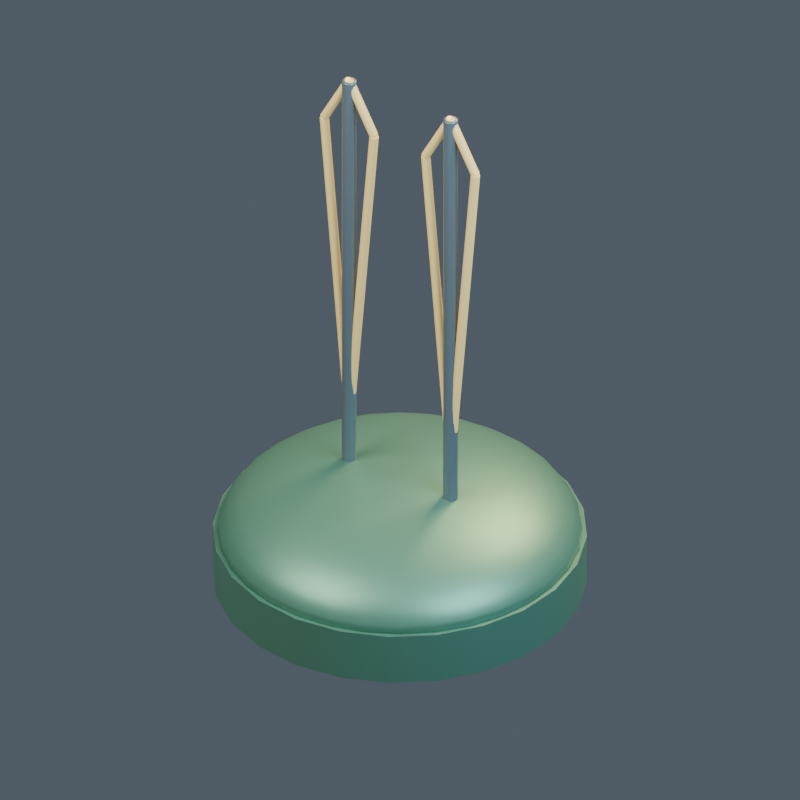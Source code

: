 # Source: model.blend  (saved by Blender 4.5.92; exported with 4.5.12 LTS)
import bpy
from mathutils import Matrix  # noqa: F401  (used for matrix-valued properties, if any)

bpy.ops.wm.read_factory_settings(use_empty=True)
scene = bpy.context.scene
scene.name = '125 | Force Fields'

# ---- collections
col_ar19___force_fields = bpy.data.collections.new('AR19 | Force Fields'); scene.collection.children.link(col_ar19___force_fields)

# ---- materials (node trees are filled in below, after node groups)
mat_artemian___body = bpy.data.materials.new('artemian | body')
mat_artemian___body.diffuse_color = (0.1, 0.27, 0.19, 1.0)
mat_artemian___trim = bpy.data.materials.new('artemian | trim')
mat_artemian___trim.diffuse_color = (0.15, 0.21, 0.25, 1.0)
mat_artemian___light = bpy.data.materials.new('artemian | light')
mat_artemian___light.diffuse_color = (0.8, 0.6, 0.22, 1.0)

# ---- material node trees
mat_artemian___body.use_nodes = True; mat_artemian___body.node_tree.nodes.clear()
_N = mat_artemian___body.node_tree.nodes; _L = mat_artemian___body.node_tree.links
n0 = _N.new('ShaderNodeBsdfPrincipled'); n0.name = 'Principled BSDF'; n0.location = (-200, 100)
n0.inputs[0].default_value = (0.1, 0.27, 0.19, 1.0)
n0.inputs[1].default_value = 0.45
n0.inputs[2].default_value = 0.43
n0.inputs[27].default_value = (0.1, 0.27, 0.19, 1.0)
n1 = _N.new('ShaderNodeOutputMaterial'); n1.name = 'Material Output'; n1.location = (200, 100)
_L.new(n0.outputs[0], n1.inputs[0])
n1.is_active_output = True
mat_artemian___trim.use_nodes = True; mat_artemian___trim.node_tree.nodes.clear()
_N = mat_artemian___trim.node_tree.nodes; _L = mat_artemian___trim.node_tree.links
n0 = _N.new('ShaderNodeBsdfPrincipled'); n0.name = 'Principled BSDF'; n0.location = (-200, 100)
n0.inputs[0].default_value = (0.15, 0.21, 0.25, 1.0)
n0.inputs[1].default_value = 0.45
n0.inputs[2].default_value = 0.43
n0.inputs[27].default_value = (0.15, 0.21, 0.25, 1.0)
n1 = _N.new('ShaderNodeOutputMaterial'); n1.name = 'Material Output'; n1.location = (200, 100)
_L.new(n0.outputs[0], n1.inputs[0])
n1.is_active_output = True
mat_artemian___light.use_nodes = True; mat_artemian___light.node_tree.nodes.clear()
_N = mat_artemian___light.node_tree.nodes; _L = mat_artemian___light.node_tree.links
n0 = _N.new('ShaderNodeBsdfPrincipled'); n0.name = 'Principled BSDF'; n0.location = (-200, 100)
n0.inputs[0].default_value = (0.8, 0.6, 0.22, 1.0)
n0.inputs[1].default_value = 0.1
n0.inputs[2].default_value = 0.43
n0.inputs[27].default_value = (0.8, 0.6, 0.22, 1.0)
n0.inputs[28].default_value = 0.25
n1 = _N.new('ShaderNodeOutputMaterial'); n1.name = 'Material Output'; n1.location = (200, 100)
_L.new(n0.outputs[0], n1.inputs[0])
n1.is_active_output = True

# ---- world
world_openfa_ambient = bpy.data.worlds.new('OpenFA ambient'); scene.world = world_openfa_ambient
world_openfa_ambient.use_nodes = True; world_openfa_ambient.node_tree.nodes.clear()
_N = world_openfa_ambient.node_tree.nodes; _L = world_openfa_ambient.node_tree.links
n0 = _N.new('ShaderNodeBackground'); n0.name = 'Background'; n0.location = (-200, 100)
n0.inputs[0].default_value = (0.19, 0.24, 0.3, 1.0)
n0.inputs[1].default_value = 0.45
n1 = _N.new('ShaderNodeOutputWorld'); n1.name = 'World Output'; n1.location = (200, 100)
_L.new(n0.outputs[0], n1.inputs[0])
n1.is_active_output = True

# ---- cameras
cam_camera = bpy.data.cameras.new('Camera')
cam_camera.type = 'ORTHO'
cam_camera.clip_end = 100.0
cam_camera.ortho_scale = 4.268

# ---- lights
light_area = bpy.data.lights.new('Area', 'AREA')
light_area.color = (1.0, 0.91, 0.78)
light_area.energy = 1100.0
light_area.size = 5.0
light_area.size_y = 1.0
light_area_001 = bpy.data.lights.new('Area.001', 'AREA')
light_area_001.color = (0.65, 0.83, 1.0)
light_area_001.energy = 650.0
light_area_001.size = 4.0
light_area_001.size_y = 1.0
light_area_002 = bpy.data.lights.new('Area.002', 'AREA')
light_area_002.color = (1.0, 0.66, 0.35)
light_area_002.energy = 900.0
light_area_002.size = 3.0
light_area_002.size_y = 1.0

# ---- meshes
me_foundation_drum_mesh = bpy.data.meshes.new('Foundation drum mesh')
me_foundation_drum_mesh.from_pydata([(1.0, 0.0, 0.0), (0.9659, 0.2588, 0.0), (0.866, 0.5, 0.0), (0.7071, 0.7071, 0.0), (0.5, 0.866, 0.0), (0.2588, 0.9659, 0.0), (6.123e-17, 1.0, 0.0), (-0.2588, 0.9659, 0.0), (-0.5, 0.866, 0.0), (-0.7071, 0.7071, 0.0), (-0.866, 0.5, 0.0), (-0.9659, 0.2588, 0.0), (-1.0, 1.225e-16, 0.0), (-0.9659, -0.2588, 0.0), (-0.866, -0.5, 0.0), (-0.7071, -0.7071, 0.0), (-0.5, -0.866, 0.0), (-0.2588, -0.9659, 0.0), (-1.837e-16, -1.0, 0.0), (0.2588, -0.9659, 0.0), (0.5, -0.866, 0.0), (0.7071, -0.7071, 0.0), (0.866, -0.5, 0.0), (0.9659, -0.2588, 0.0), (1.0, 0.0, 0.3), (0.9659, 0.2588, 0.3), (0.866, 0.5, 0.3), (0.7071, 0.7071, 0.3), (0.5, 0.866, 0.3), (0.2588, 0.9659, 0.3), (6.123e-17, 1.0, 0.3), (-0.2588, 0.9659, 0.3), (-0.5, 0.866, 0.3), (-0.7071, 0.7071, 0.3), (-0.866, 0.5, 0.3), (-0.9659, 0.2588, 0.3), (-1.0, 1.225e-16, 0.3), (-0.9659, -0.2588, 0.3), (-0.866, -0.5, 0.3), (-0.7071, -0.7071, 0.3), (-0.5, -0.866, 0.3), (-0.2588, -0.9659, 0.3), (-1.837e-16, -1.0, 0.3), (0.2588, -0.9659, 0.3), (0.5, -0.866, 0.3), (0.7071, -0.7071, 0.3), (0.866, -0.5, 0.3), (0.9659, -0.2588, 0.3)], [], [(23, 22, 21, 20, 19, 18, 17, 16, 15, 14, 13, 12, 11, 10, 9, 8, 7, 6, 5, 4, 3, 2, 1, 0), (0, 1, 25, 24), (1, 2, 26, 25), (2, 3, 27, 26), (3, 4, 28, 27), (4, 5, 29, 28), (5, 6, 30, 29), (6, 7, 31, 30), (7, 8, 32, 31), (8, 9, 33, 32), (9, 10, 34, 33), (10, 11, 35, 34), (11, 12, 36, 35), (12, 13, 37, 36), (13, 14, 38, 37), (14, 15, 39, 38), (15, 16, 40, 39), (16, 17, 41, 40), (17, 18, 42, 41), (18, 19, 43, 42), (19, 20, 44, 43), (20, 21, 45, 44), (21, 22, 46, 45), (22, 23, 47, 46), (23, 0, 24, 47), (24, 25, 26, 27, 28, 29, 30, 31, 32, 33, 34, 35, 36, 37, 38, 39, 40, 41, 42, 43, 44, 45, 46, 47)])
me_foundation_drum_mesh.polygons.foreach_set('use_smooth', [0, 1, 1, 1, 1, 1, 1, 1, 1, 1, 1, 1, 1, 1, 1, 1, 1, 1, 1, 1, 1, 1, 1, 1, 1, 0])
me_foundation_drum_mesh.materials.append(mat_artemian___body)
me_foundation_drum_mesh.update()
me_shield_generator_low_housing_mesh = bpy.data.meshes.new('Shield generator low housing mesh')
me_shield_generator_low_housing_mesh.from_pydata([(0.98, 0.0, 0.28), (0.9612, 0.1912, 0.28), (0.9054, 0.375, 0.28), (0.8148, 0.5445, 0.28), (0.693, 0.693, 0.28), (0.5445, 0.8148, 0.28), (0.375, 0.9054, 0.28), (0.1912, 0.9612, 0.28), (6.001e-17, 0.98, 0.28), (-0.1912, 0.9612, 0.28), (-0.375, 0.9054, 0.28), (-0.5445, 0.8148, 0.28), (-0.693, 0.693, 0.28), (-0.8148, 0.5445, 0.28), (-0.9054, 0.375, 0.28), (-0.9612, 0.1912, 0.28), (-0.98, 1.2e-16, 0.28), (-0.9612, -0.1912, 0.28), (-0.9054, -0.375, 0.28), (-0.8148, -0.5445, 0.28), (-0.693, -0.693, 0.28), (-0.5445, -0.8148, 0.28), (-0.375, -0.9054, 0.28), (-0.1912, -0.9612, 0.28), (-1.8e-16, -0.98, 0.28), (0.1912, -0.9612, 0.28), (0.375, -0.9054, 0.28), (0.5445, -0.8148, 0.28), (0.693, -0.693, 0.28), (0.8148, -0.5445, 0.28), (0.9054, -0.375, 0.28), (0.9612, -0.1912, 0.28), (0.9651, 0.0, 0.346), (0.9466, 0.1883, 0.346), (0.8916, 0.3693, 0.346), (0.8025, 0.5362, 0.346), (0.6824, 0.6824, 0.346), (0.5362, 0.8025, 0.346), (0.3693, 0.8916, 0.346), (0.1883, 0.9466, 0.346), (5.91e-17, 0.9651, 0.346), (-0.1883, 0.9466, 0.346), (-0.3693, 0.8916, 0.346), (-0.5362, 0.8025, 0.346), (-0.6824, 0.6824, 0.346), (-0.8025, 0.5362, 0.346), (-0.8916, 0.3693, 0.346), (-0.9466, 0.1883, 0.346), (-0.9651, 1.182e-16, 0.346), (-0.9466, -0.1883, 0.346), (-0.8916, -0.3693, 0.346), (-0.8025, -0.5362, 0.346), (-0.6824, -0.6824, 0.346), (-0.5362, -0.8025, 0.346), (-0.3693, -0.8916, 0.346), (-0.1883, -0.9466, 0.346), (-1.773e-16, -0.9651, 0.346), (0.1883, -0.9466, 0.346), (0.3693, -0.8916, 0.346), (0.5362, -0.8025, 0.346), (0.6824, -0.6824, 0.346), (0.8025, -0.5362, 0.346), (0.8916, -0.3693, 0.346), (0.9466, -0.1883, 0.346), (0.9209, 0.0, 0.41), (0.9032, 0.1797, 0.41), (0.8508, 0.3524, 0.41), (0.7657, 0.5116, 0.41), (0.6512, 0.6512, 0.41), (0.5116, 0.7657, 0.41), (0.3524, 0.8508, 0.41), (0.1797, 0.9032, 0.41), (5.639e-17, 0.9209, 0.41), (-0.1797, 0.9032, 0.41), (-0.3524, 0.8508, 0.41), (-0.5116, 0.7657, 0.41), (-0.6512, 0.6512, 0.41), (-0.7657, 0.5116, 0.41), (-0.8508, 0.3524, 0.41), (-0.9032, 0.1797, 0.41), (-0.9209, 1.128e-16, 0.41), (-0.9032, -0.1797, 0.41), (-0.8508, -0.3524, 0.41), (-0.7657, -0.5116, 0.41), (-0.6512, -0.6512, 0.41), (-0.5116, -0.7657, 0.41), (-0.3524, -0.8508, 0.41), (-0.1797, -0.9032, 0.41), (-1.692e-16, -0.9209, 0.41), (0.1797, -0.9032, 0.41), (0.3524, -0.8508, 0.41), (0.5116, -0.7657, 0.41), (0.6512, -0.6512, 0.41), (0.7657, -0.5116, 0.41), (0.8508, -0.3524, 0.41), (0.9032, -0.1797, 0.41), (0.8487, 0.0, 0.47), (0.8324, 0.1656, 0.47), (0.7841, 0.3248, 0.47), (0.7057, 0.4715, 0.47), (0.6001, 0.6001, 0.47), (0.4715, 0.7057, 0.47), (0.3248, 0.7841, 0.47), (0.1656, 0.8324, 0.47), (5.197e-17, 0.8487, 0.47), (-0.1656, 0.8324, 0.47), (-0.3248, 0.7841, 0.47), (-0.4715, 0.7057, 0.47), (-0.6001, 0.6001, 0.47), (-0.7057, 0.4715, 0.47), (-0.7841, 0.3248, 0.47), (-0.8324, 0.1656, 0.47), (-0.8487, 1.039e-16, 0.47), (-0.8324, -0.1656, 0.47), (-0.7841, -0.3248, 0.47), (-0.7057, -0.4715, 0.47), (-0.6001, -0.6001, 0.47), (-0.4715, -0.7057, 0.47), (-0.3248, -0.7841, 0.47), (-0.1656, -0.8324, 0.47), (-1.559e-16, -0.8487, 0.47), (0.1656, -0.8324, 0.47), (0.3248, -0.7841, 0.47), (0.4715, -0.7057, 0.47), (0.6001, -0.6001, 0.47), (0.7057, -0.4715, 0.47), (0.7841, -0.3248, 0.47), (0.8324, -0.1656, 0.47), (0.7507, 0.0, 0.5243), (0.7363, 0.1465, 0.5243), (0.6936, 0.2873, 0.5243), (0.6242, 0.4171, 0.5243), (0.5308, 0.5308, 0.5243), (0.4171, 0.6242, 0.5243), (0.2873, 0.6936, 0.5243), (0.1465, 0.7363, 0.5243), (4.597e-17, 0.7507, 0.5243), (-0.1465, 0.7363, 0.5243), (-0.2873, 0.6936, 0.5243), (-0.4171, 0.6242, 0.5243), (-0.5308, 0.5308, 0.5243), (-0.6242, 0.4171, 0.5243), (-0.6936, 0.2873, 0.5243), (-0.7363, 0.1465, 0.5243), (-0.7507, 9.194e-17, 0.5243), (-0.7363, -0.1465, 0.5243), (-0.6936, -0.2873, 0.5243), (-0.6242, -0.4171, 0.5243), (-0.5308, -0.5308, 0.5243), (-0.4171, -0.6242, 0.5243), (-0.2873, -0.6936, 0.5243), (-0.1465, -0.7363, 0.5243), (-1.379e-16, -0.7507, 0.5243), (0.1465, -0.7363, 0.5243), (0.2873, -0.6936, 0.5243), (0.4171, -0.6242, 0.5243), (0.5308, -0.5308, 0.5243), (0.6242, -0.4171, 0.5243), (0.6936, -0.2873, 0.5243), (0.7363, -0.1465, 0.5243), (0.6299, 0.0, 0.5711), (0.6178, 0.1229, 0.5711), (0.582, 0.2411, 0.5711), (0.5238, 0.35, 0.5711), (0.4454, 0.4454, 0.5711), (0.35, 0.5238, 0.5711), (0.2411, 0.582, 0.5711), (0.1229, 0.6178, 0.5711), (3.857e-17, 0.6299, 0.5711), (-0.1229, 0.6178, 0.5711), (-0.2411, 0.582, 0.5711), (-0.35, 0.5238, 0.5711), (-0.4454, 0.4454, 0.5711), (-0.5238, 0.35, 0.5711), (-0.582, 0.2411, 0.5711), (-0.6178, 0.1229, 0.5711), (-0.6299, 7.714e-17, 0.5711), (-0.6178, -0.1229, 0.5711), (-0.582, -0.2411, 0.5711), (-0.5238, -0.35, 0.5711), (-0.4454, -0.4454, 0.5711), (-0.35, -0.5238, 0.5711), (-0.2411, -0.582, 0.5711), (-0.1229, -0.6178, 0.5711), (-1.157e-16, -0.6299, 0.5711), (0.1229, -0.6178, 0.5711), (0.2411, -0.582, 0.5711), (0.35, -0.5238, 0.5711), (0.4454, -0.4454, 0.5711), (0.5238, -0.35, 0.5711), (0.582, -0.2411, 0.5711), (0.6178, -0.1229, 0.5711), (0.49, 0.0, 0.6091), (0.4806, 0.09559, 0.6091), (0.4527, 0.1875, 0.6091), (0.4074, 0.2722, 0.6091), (0.3465, 0.3465, 0.6091), (0.2722, 0.4074, 0.6091), (0.1875, 0.4527, 0.6091), (0.09559, 0.4806, 0.6091), (3e-17, 0.49, 0.6091), (-0.09559, 0.4806, 0.6091), (-0.1875, 0.4527, 0.6091), (-0.2722, 0.4074, 0.6091), (-0.3465, 0.3465, 0.6091), (-0.4074, 0.2722, 0.6091), (-0.4527, 0.1875, 0.6091), (-0.4806, 0.09559, 0.6091), (-0.49, 6.001e-17, 0.6091), (-0.4806, -0.09559, 0.6091), (-0.4527, -0.1875, 0.6091), (-0.4074, -0.2722, 0.6091), (-0.3465, -0.3465, 0.6091), (-0.2722, -0.4074, 0.6091), (-0.1875, -0.4527, 0.6091), (-0.09559, -0.4806, 0.6091), (-9.001e-17, -0.49, 0.6091), (0.09559, -0.4806, 0.6091), (0.1875, -0.4527, 0.6091), (0.2722, -0.4074, 0.6091), (0.3465, -0.3465, 0.6091), (0.4074, -0.2722, 0.6091), (0.4527, -0.1875, 0.6091), (0.4806, -0.09559, 0.6091), (0.3352, 0.0, 0.6371), (0.3287, 0.06539, 0.6371), (0.3097, 0.1283, 0.6371), (0.2787, 0.1862, 0.6371), (0.237, 0.237, 0.6371), (0.1862, 0.2787, 0.6371), (0.1283, 0.3097, 0.6371), (0.06539, 0.3287, 0.6371), (2.052e-17, 0.3352, 0.6371), (-0.06539, 0.3287, 0.6371), (-0.1283, 0.3097, 0.6371), (-0.1862, 0.2787, 0.6371), (-0.237, 0.237, 0.6371), (-0.2787, 0.1862, 0.6371), (-0.3097, 0.1283, 0.6371), (-0.3287, 0.06539, 0.6371), (-0.3352, 4.105e-17, 0.6371), (-0.3287, -0.06539, 0.6371), (-0.3097, -0.1283, 0.6371), (-0.2787, -0.1862, 0.6371), (-0.237, -0.237, 0.6371), (-0.1862, -0.2787, 0.6371), (-0.1283, -0.3097, 0.6371), (-0.06539, -0.3287, 0.6371), (-6.157e-17, -0.3352, 0.6371), (0.06539, -0.3287, 0.6371), (0.1283, -0.3097, 0.6371), (0.1862, -0.2787, 0.6371), (0.237, -0.237, 0.6371), (0.2787, -0.1862, 0.6371), (0.3097, -0.1283, 0.6371), (0.3287, -0.06539, 0.6371), (0.1702, 0.0, 0.6542), (0.1669, 0.0332, 0.6542), (0.1572, 0.06512, 0.6542), (0.1415, 0.09454, 0.6542), (0.1203, 0.1203, 0.6542), (0.09454, 0.1415, 0.6542), (0.06512, 0.1572, 0.6542), (0.0332, 0.1669, 0.6542), (1.042e-17, 0.1702, 0.6542), (-0.0332, 0.1669, 0.6542), (-0.06512, 0.1572, 0.6542), (-0.09454, 0.1415, 0.6542), (-0.1203, 0.1203, 0.6542), (-0.1415, 0.09454, 0.6542), (-0.1572, 0.06512, 0.6542), (-0.1669, 0.0332, 0.6542), (-0.1702, 2.084e-17, 0.6542), (-0.1669, -0.0332, 0.6542), (-0.1572, -0.06512, 0.6542), (-0.1415, -0.09454, 0.6542), (-0.1203, -0.1203, 0.6542), (-0.09454, -0.1415, 0.6542), (-0.06512, -0.1572, 0.6542), (-0.0332, -0.1669, 0.6542), (-3.126e-17, -0.1702, 0.6542), (0.0332, -0.1669, 0.6542), (0.06512, -0.1572, 0.6542), (0.09454, -0.1415, 0.6542), (0.1203, -0.1203, 0.6542), (0.1415, -0.09454, 0.6542), (0.1572, -0.06512, 0.6542), (0.1669, -0.0332, 0.6542), (0.008, 0.0, 0.66), (0.007846, 0.001561, 0.66), (0.007391, 0.003061, 0.66), (0.006652, 0.004445, 0.66), (0.005657, 0.005657, 0.66), (0.004445, 0.006652, 0.66), (0.003061, 0.007391, 0.66), (0.001561, 0.007846, 0.66), (4.899e-19, 0.008, 0.66), (-0.001561, 0.007846, 0.66), (-0.003061, 0.007391, 0.66), (-0.004445, 0.006652, 0.66), (-0.005657, 0.005657, 0.66), (-0.006652, 0.004445, 0.66), (-0.007391, 0.003061, 0.66), (-0.007846, 0.001561, 0.66), (-0.008, 9.797e-19, 0.66), (-0.007846, -0.001561, 0.66), (-0.007391, -0.003061, 0.66), (-0.006652, -0.004445, 0.66), (-0.005657, -0.005657, 0.66), (-0.004445, -0.006652, 0.66), (-0.003061, -0.007391, 0.66), (-0.001561, -0.007846, 0.66), (-1.47e-18, -0.008, 0.66), (0.001561, -0.007846, 0.66), (0.003061, -0.007391, 0.66), (0.004445, -0.006652, 0.66), (0.005657, -0.005657, 0.66), (0.006652, -0.004445, 0.66), (0.007391, -0.003061, 0.66), (0.007846, -0.001561, 0.66)], [], [(31, 30, 29, 28, 27, 26, 25, 24, 23, 22, 21, 20, 19, 18, 17, 16, 15, 14, 13, 12, 11, 10, 9, 8, 7, 6, 5, 4, 3, 2, 1, 0), (0, 1, 33, 32), (1, 2, 34, 33), (2, 3, 35, 34), (3, 4, 36, 35), (4, 5, 37, 36), (5, 6, 38, 37), (6, 7, 39, 38), (7, 8, 40, 39), (8, 9, 41, 40), (9, 10, 42, 41), (10, 11, 43, 42), (11, 12, 44, 43), (12, 13, 45, 44), (13, 14, 46, 45), (14, 15, 47, 46), (15, 16, 48, 47), (16, 17, 49, 48), (17, 18, 50, 49), (18, 19, 51, 50), (19, 20, 52, 51), (20, 21, 53, 52), (21, 22, 54, 53), (22, 23, 55, 54), (23, 24, 56, 55), (24, 25, 57, 56), (25, 26, 58, 57), (26, 27, 59, 58), (27, 28, 60, 59), (28, 29, 61, 60), (29, 30, 62, 61), (30, 31, 63, 62), (31, 0, 32, 63), (32, 33, 65, 64), (33, 34, 66, 65), (34, 35, 67, 66), (35, 36, 68, 67), (36, 37, 69, 68), (37, 38, 70, 69), (38, 39, 71, 70), (39, 40, 72, 71), (40, 41, 73, 72), (41, 42, 74, 73), (42, 43, 75, 74), (43, 44, 76, 75), (44, 45, 77, 76), (45, 46, 78, 77), (46, 47, 79, 78), (47, 48, 80, 79), (48, 49, 81, 80), (49, 50, 82, 81), (50, 51, 83, 82), (51, 52, 84, 83), (52, 53, 85, 84), (53, 54, 86, 85), (54, 55, 87, 86), (55, 56, 88, 87), (56, 57, 89, 88), (57, 58, 90, 89), (58, 59, 91, 90), (59, 60, 92, 91), (60, 61, 93, 92), (61, 62, 94, 93), (62, 63, 95, 94), (63, 32, 64, 95), (64, 65, 97, 96), (65, 66, 98, 97), (66, 67, 99, 98), (67, 68, 100, 99), (68, 69, 101, 100), (69, 70, 102, 101), (70, 71, 103, 102), (71, 72, 104, 103), (72, 73, 105, 104), (73, 74, 106, 105), (74, 75, 107, 106), (75, 76, 108, 107), (76, 77, 109, 108), (77, 78, 110, 109), (78, 79, 111, 110), (79, 80, 112, 111), (80, 81, 113, 112), (81, 82, 114, 113), (82, 83, 115, 114), (83, 84, 116, 115), (84, 85, 117, 116), (85, 86, 118, 117), (86, 87, 119, 118), (87, 88, 120, 119), (88, 89, 121, 120), (89, 90, 122, 121), (90, 91, 123, 122), (91, 92, 124, 123), (92, 93, 125, 124), (93, 94, 126, 125), (94, 95, 127, 126), (95, 64, 96, 127), (96, 97, 129, 128), (97, 98, 130, 129), (98, 99, 131, 130), (99, 100, 132, 131), (100, 101, 133, 132), (101, 102, 134, 133), (102, 103, 135, 134), (103, 104, 136, 135), (104, 105, 137, 136), (105, 106, 138, 137), (106, 107, 139, 138), (107, 108, 140, 139), (108, 109, 141, 140), (109, 110, 142, 141), (110, 111, 143, 142), (111, 112, 144, 143), (112, 113, 145, 144), (113, 114, 146, 145), (114, 115, 147, 146), (115, 116, 148, 147), (116, 117, 149, 148), (117, 118, 150, 149), (118, 119, 151, 150), (119, 120, 152, 151), (120, 121, 153, 152), (121, 122, 154, 153), (122, 123, 155, 154), (123, 124, 156, 155), (124, 125, 157, 156), (125, 126, 158, 157), (126, 127, 159, 158), (127, 96, 128, 159), (128, 129, 161, 160), (129, 130, 162, 161), (130, 131, 163, 162), (131, 132, 164, 163), (132, 133, 165, 164), (133, 134, 166, 165), (134, 135, 167, 166), (135, 136, 168, 167), (136, 137, 169, 168), (137, 138, 170, 169), (138, 139, 171, 170), (139, 140, 172, 171), (140, 141, 173, 172), (141, 142, 174, 173), (142, 143, 175, 174), (143, 144, 176, 175), (144, 145, 177, 176), (145, 146, 178, 177), (146, 147, 179, 178), (147, 148, 180, 179), (148, 149, 181, 180), (149, 150, 182, 181), (150, 151, 183, 182), (151, 152, 184, 183), (152, 153, 185, 184), (153, 154, 186, 185), (154, 155, 187, 186), (155, 156, 188, 187), (156, 157, 189, 188), (157, 158, 190, 189), (158, 159, 191, 190), (159, 128, 160, 191), (160, 161, 193, 192), (161, 162, 194, 193), (162, 163, 195, 194), (163, 164, 196, 195), (164, 165, 197, 196), (165, 166, 198, 197), (166, 167, 199, 198), (167, 168, 200, 199), (168, 169, 201, 200), (169, 170, 202, 201), (170, 171, 203, 202), (171, 172, 204, 203), (172, 173, 205, 204), (173, 174, 206, 205), (174, 175, 207, 206), (175, 176, 208, 207), (176, 177, 209, 208), (177, 178, 210, 209), (178, 179, 211, 210), (179, 180, 212, 211), (180, 181, 213, 212), (181, 182, 214, 213), (182, 183, 215, 214), (183, 184, 216, 215), (184, 185, 217, 216), (185, 186, 218, 217), (186, 187, 219, 218), (187, 188, 220, 219), (188, 189, 221, 220), (189, 190, 222, 221), (190, 191, 223, 222), (191, 160, 192, 223), (192, 193, 225, 224), (193, 194, 226, 225), (194, 195, 227, 226), (195, 196, 228, 227), (196, 197, 229, 228), (197, 198, 230, 229), (198, 199, 231, 230), (199, 200, 232, 231), (200, 201, 233, 232), (201, 202, 234, 233), (202, 203, 235, 234), (203, 204, 236, 235), (204, 205, 237, 236), (205, 206, 238, 237), (206, 207, 239, 238), (207, 208, 240, 239), (208, 209, 241, 240), (209, 210, 242, 241), (210, 211, 243, 242), (211, 212, 244, 243), (212, 213, 245, 244), (213, 214, 246, 245), (214, 215, 247, 246), (215, 216, 248, 247), (216, 217, 249, 248), (217, 218, 250, 249), (218, 219, 251, 250), (219, 220, 252, 251), (220, 221, 253, 252), (221, 222, 254, 253), (222, 223, 255, 254), (223, 192, 224, 255), (224, 225, 257, 256), (225, 226, 258, 257), (226, 227, 259, 258), (227, 228, 260, 259), (228, 229, 261, 260), (229, 230, 262, 261), (230, 231, 263, 262), (231, 232, 264, 263), (232, 233, 265, 264), (233, 234, 266, 265), (234, 235, 267, 266), (235, 236, 268, 267), (236, 237, 269, 268), (237, 238, 270, 269), (238, 239, 271, 270), (239, 240, 272, 271), (240, 241, 273, 272), (241, 242, 274, 273), (242, 243, 275, 274), (243, 244, 276, 275), (244, 245, 277, 276), (245, 246, 278, 277), (246, 247, 279, 278), (247, 248, 280, 279), (248, 249, 281, 280), (249, 250, 282, 281), (250, 251, 283, 282), (251, 252, 284, 283), (252, 253, 285, 284), (253, 254, 286, 285), (254, 255, 287, 286), (255, 224, 256, 287), (256, 257, 289, 288), (257, 258, 290, 289), (258, 259, 291, 290), (259, 260, 292, 291), (260, 261, 293, 292), (261, 262, 294, 293), (262, 263, 295, 294), (263, 264, 296, 295), (264, 265, 297, 296), (265, 266, 298, 297), (266, 267, 299, 298), (267, 268, 300, 299), (268, 269, 301, 300), (269, 270, 302, 301), (270, 271, 303, 302), (271, 272, 304, 303), (272, 273, 305, 304), (273, 274, 306, 305), (274, 275, 307, 306), (275, 276, 308, 307), (276, 277, 309, 308), (277, 278, 310, 309), (278, 279, 311, 310), (279, 280, 312, 311), (280, 281, 313, 312), (281, 282, 314, 313), (282, 283, 315, 314), (283, 284, 316, 315), (284, 285, 317, 316), (285, 286, 318, 317), (286, 287, 319, 318), (287, 256, 288, 319), (288, 289, 290, 291, 292, 293, 294, 295, 296, 297, 298, 299, 300, 301, 302, 303, 304, 305, 306, 307, 308, 309, 310, 311, 312, 313, 314, 315, 316, 317, 318, 319)])
me_shield_generator_low_housing_mesh.polygons.foreach_set('use_smooth', [0, 1, 1, 1, 1, 1, 1, 1, 1, 1, 1, 1, 1, 1, 1, 1, 1, 1, 1, 1, 1, 1, 1, 1, 1, 1, 1, 1, 1, 1, 1, 1, 1, 1, 1, 1, 1, 1, 1, 1, 1, 1, 1, 1, 1, 1, 1, 1, 1, 1, 1, 1, 1, 1, 1, 1, 1, 1, 1, 1, 1, 1, 1, 1, 1, 1, 1, 1, 1, 1, 1, 1, 1, 1, 1, 1, 1, 1, 1, 1, 1, 1, 1, 1, 1, 1, 1, 1, 1, 1, 1, 1, 1, 1, 1, 1, 1, 1, 1, 1, 1, 1, 1, 1, 1, 1, 1, 1, 1, 1, 1, 1, 1, 1, 1, 1, 1, 1, 1, 1, 1, 1, 1, 1, 1, 1, 1, 1, 1, 1, 1, 1, 1, 1, 1, 1, 1, 1, 1, 1, 1, 1, 1, 1, 1, 1, 1, 1, 1, 1, 1, 1, 1, 1, 1, 1, 1, 1, 1, 1, 1, 1, 1, 1, 1, 1, 1, 1, 1, 1, 1, 1, 1, 1, 1, 1, 1, 1, 1, 1, 1, 1, 1, 1, 1, 1, 1, 1, 1, 1, 1, 1, 1, 1, 1, 1, 1, 1, 1, 1, 1, 1, 1, 1, 1, 1, 1, 1, 1, 1, 1, 1, 1, 1, 1, 1, 1, 1, 1, 1, 1, 1, 1, 1, 1, 1, 1, 1, 1, 1, 1, 1, 1, 1, 1, 1, 1, 1, 1, 1, 1, 1, 1, 1, 1, 1, 1, 1, 1, 1, 1, 1, 1, 1, 1, 1, 1, 1, 1, 1, 1, 1, 1, 1, 1, 1, 1, 1, 1, 1, 1, 1, 1, 1, 1, 1, 1, 1, 1, 1, 1, 1, 1, 1, 1, 1, 1, 1, 1, 0])
me_shield_generator_low_housing_mesh.materials.append(mat_artemian___body)
me_shield_generator_low_housing_mesh.update()
me_cylinder = bpy.data.meshes.new('Cylinder')
me_cylinder.from_pydata([(0.0, 0.04, -1.3), (0.0, 0.04, 1.3), (0.02, 0.03464, -1.3), (0.02, 0.03464, 1.3), (0.03464, 0.02, -1.3), (0.03464, 0.02, 1.3), (0.04, 0.0, -1.3), (0.04, 0.0, 1.3), (0.03464, -0.02, -1.3), (0.03464, -0.02, 1.3), (0.02, -0.03464, -1.3), (0.02, -0.03464, 1.3), (0.0, -0.04, -1.3), (0.0, -0.04, 1.3), (-0.02, -0.03464, -1.3), (-0.02, -0.03464, 1.3), (-0.03464, -0.02, -1.3), (-0.03464, -0.02, 1.3), (-0.04, 0.0, -1.3), (-0.04, 0.0, 1.3), (-0.03464, 0.02, -1.3), (-0.03464, 0.02, 1.3), (-0.02, 0.03464, -1.3), (-0.02, 0.03464, 1.3)], [], [(0, 1, 3, 2), (2, 3, 5, 4), (4, 5, 7, 6), (6, 7, 9, 8), (8, 9, 11, 10), (10, 11, 13, 12), (12, 13, 15, 14), (14, 15, 17, 16), (16, 17, 19, 18), (18, 19, 21, 20), (3, 1, 23, 21, 19, 17, 15, 13, 11, 9, 7, 5), (20, 21, 23, 22), (22, 23, 1, 0), (0, 2, 4, 6, 8, 10, 12, 14, 16, 18, 20, 22)])
_uv = me_cylinder.uv_layers.new(name='UVMap')
_uv.uv.foreach_set('vector', [1.0, 0.5, 1.0, 1.0, 0.9167, 1.0, 0.9167, 0.5, 0.9167, 0.5, 0.9167, 1.0, 0.8333, 1.0, 0.8333, 0.5, 0.8333, 0.5, 0.8333, 1.0, 0.75, 1.0, 0.75, 0.5, 0.75, 0.5, 0.75, 1.0, 0.6667, 1.0, 0.6667, 0.5, 0.6667, 0.5, 0.6667, 1.0, 0.5833, 1.0, 0.5833, 0.5, 0.5833, 0.5, 0.5833, 1.0, 0.5, 1.0, 0.5, 0.5, 0.5, 0.5, 0.5, 1.0, 0.4167, 1.0, 0.4167, 0.5, 0.4167, 0.5, 0.4167, 1.0, 0.3333, 1.0, 0.3333, 0.5, 0.3333, 0.5, 0.3333, 1.0, 0.25, 1.0, 0.25, 0.5, 0.25, 0.5, 0.25, 1.0, 0.1667, 1.0, 0.1667, 0.5, 0.37, 0.4578, 0.25, 0.49, 0.13, 0.4578, 0.04215, 0.37, 0.01, 0.25, 0.04215, 0.13, 0.13, 0.04215, 0.25, 0.01, 0.37, 0.04215, 0.4578, 0.13, 0.49, 0.25, 0.4578, 0.37, 0.1667, 0.5, 0.1667, 1.0, 0.08333, 1.0, 0.08333, 0.5, 0.08333, 0.5, 0.08333, 1.0, 7.451e-08, 1.0, 7.451e-08, 0.5, 0.75, 0.49, 0.87, 0.4578, 0.9578, 0.37, 0.99, 0.25, 0.9578, 0.13, 0.87, 0.04215, 0.75, 0.01, 0.63, 0.04215, 0.5422, 0.13, 0.51, 0.25, 0.5422, 0.37, 0.63, 0.4578])
me_cylinder.materials.append(mat_artemian___trim)
me_cylinder.update()
me_cylinder_001 = bpy.data.meshes.new('Cylinder.001')
me_cylinder_001.from_pydata([(0.0, 0.025, -0.9534), (0.0, 0.025, 0.9534), (0.0125, 0.02165, -0.9534), (0.0125, 0.02165, 0.9534), (0.02165, 0.0125, -0.9534), (0.02165, 0.0125, 0.9534), (0.025, 0.0, -0.9534), (0.025, 0.0, 0.9534), (0.02165, -0.0125, -0.9534), (0.02165, -0.0125, 0.9534), (0.0125, -0.02165, -0.9534), (0.0125, -0.02165, 0.9534), (0.0, -0.025, -0.9534), (0.0, -0.025, 0.9534), (-0.0125, -0.02165, -0.9534), (-0.0125, -0.02165, 0.9534), (-0.02165, -0.0125, -0.9534), (-0.02165, -0.0125, 0.9534), (-0.025, 0.0, -0.9534), (-0.025, 0.0, 0.9534), (-0.02165, 0.0125, -0.9534), (-0.02165, 0.0125, 0.9534), (-0.0125, 0.02165, -0.9534), (-0.0125, 0.02165, 0.9534)], [], [(0, 1, 3, 2), (2, 3, 5, 4), (4, 5, 7, 6), (6, 7, 9, 8), (8, 9, 11, 10), (10, 11, 13, 12), (12, 13, 15, 14), (14, 15, 17, 16), (16, 17, 19, 18), (18, 19, 21, 20), (3, 1, 23, 21, 19, 17, 15, 13, 11, 9, 7, 5), (20, 21, 23, 22), (22, 23, 1, 0), (0, 2, 4, 6, 8, 10, 12, 14, 16, 18, 20, 22)])
_uv = me_cylinder_001.uv_layers.new(name='UVMap')
_uv.uv.foreach_set('vector', [1.0, 0.5, 1.0, 1.0, 0.9167, 1.0, 0.9167, 0.5, 0.9167, 0.5, 0.9167, 1.0, 0.8333, 1.0, 0.8333, 0.5, 0.8333, 0.5, 0.8333, 1.0, 0.75, 1.0, 0.75, 0.5, 0.75, 0.5, 0.75, 1.0, 0.6667, 1.0, 0.6667, 0.5, 0.6667, 0.5, 0.6667, 1.0, 0.5833, 1.0, 0.5833, 0.5, 0.5833, 0.5, 0.5833, 1.0, 0.5, 1.0, 0.5, 0.5, 0.5, 0.5, 0.5, 1.0, 0.4167, 1.0, 0.4167, 0.5, 0.4167, 0.5, 0.4167, 1.0, 0.3333, 1.0, 0.3333, 0.5, 0.3333, 0.5, 0.3333, 1.0, 0.25, 1.0, 0.25, 0.5, 0.25, 0.5, 0.25, 1.0, 0.1667, 1.0, 0.1667, 0.5, 0.37, 0.4578, 0.25, 0.49, 0.13, 0.4578, 0.04215, 0.37, 0.01, 0.25, 0.04215, 0.13, 0.13, 0.04215, 0.25, 0.01, 0.37, 0.04215, 0.4578, 0.13, 0.49, 0.25, 0.4578, 0.37, 0.1667, 0.5, 0.1667, 1.0, 0.08333, 1.0, 0.08333, 0.5, 0.08333, 0.5, 0.08333, 1.0, 7.451e-08, 1.0, 7.451e-08, 0.5, 0.75, 0.49, 0.87, 0.4578, 0.9578, 0.37, 0.99, 0.25, 0.9578, 0.13, 0.87, 0.04215, 0.75, 0.01, 0.63, 0.04215, 0.5422, 0.13, 0.51, 0.25, 0.5422, 0.37, 0.63, 0.4578])
me_cylinder_001.materials.append(mat_artemian___light)
me_cylinder_001.update()
me_cylinder_002 = bpy.data.meshes.new('Cylinder.002')
me_cylinder_002.from_pydata([(0.0, 0.025, -0.17), (0.0, 0.025, 0.17), (0.0125, 0.02165, -0.17), (0.0125, 0.02165, 0.17), (0.02165, 0.0125, -0.17), (0.02165, 0.0125, 0.17), (0.025, 0.0, -0.17), (0.025, 0.0, 0.17), (0.02165, -0.0125, -0.17), (0.02165, -0.0125, 0.17), (0.0125, -0.02165, -0.17), (0.0125, -0.02165, 0.17), (0.0, -0.025, -0.17), (0.0, -0.025, 0.17), (-0.0125, -0.02165, -0.17), (-0.0125, -0.02165, 0.17), (-0.02165, -0.0125, -0.17), (-0.02165, -0.0125, 0.17), (-0.025, 0.0, -0.17), (-0.025, 0.0, 0.17), (-0.02165, 0.0125, -0.17), (-0.02165, 0.0125, 0.17), (-0.0125, 0.02165, -0.17), (-0.0125, 0.02165, 0.17)], [], [(0, 1, 3, 2), (2, 3, 5, 4), (4, 5, 7, 6), (6, 7, 9, 8), (8, 9, 11, 10), (10, 11, 13, 12), (12, 13, 15, 14), (14, 15, 17, 16), (16, 17, 19, 18), (18, 19, 21, 20), (3, 1, 23, 21, 19, 17, 15, 13, 11, 9, 7, 5), (20, 21, 23, 22), (22, 23, 1, 0), (0, 2, 4, 6, 8, 10, 12, 14, 16, 18, 20, 22)])
_uv = me_cylinder_002.uv_layers.new(name='UVMap')
_uv.uv.foreach_set('vector', [1.0, 0.5, 1.0, 1.0, 0.9167, 1.0, 0.9167, 0.5, 0.9167, 0.5, 0.9167, 1.0, 0.8333, 1.0, 0.8333, 0.5, 0.8333, 0.5, 0.8333, 1.0, 0.75, 1.0, 0.75, 0.5, 0.75, 0.5, 0.75, 1.0, 0.6667, 1.0, 0.6667, 0.5, 0.6667, 0.5, 0.6667, 1.0, 0.5833, 1.0, 0.5833, 0.5, 0.5833, 0.5, 0.5833, 1.0, 0.5, 1.0, 0.5, 0.5, 0.5, 0.5, 0.5, 1.0, 0.4167, 1.0, 0.4167, 0.5, 0.4167, 0.5, 0.4167, 1.0, 0.3333, 1.0, 0.3333, 0.5, 0.3333, 0.5, 0.3333, 1.0, 0.25, 1.0, 0.25, 0.5, 0.25, 0.5, 0.25, 1.0, 0.1667, 1.0, 0.1667, 0.5, 0.37, 0.4578, 0.25, 0.49, 0.13, 0.4578, 0.04215, 0.37, 0.01, 0.25, 0.04215, 0.13, 0.13, 0.04215, 0.25, 0.01, 0.37, 0.04215, 0.4578, 0.13, 0.49, 0.25, 0.4578, 0.37, 0.1667, 0.5, 0.1667, 1.0, 0.08333, 1.0, 0.08333, 0.5, 0.08333, 0.5, 0.08333, 1.0, 7.451e-08, 1.0, 7.451e-08, 0.5, 0.75, 0.49, 0.87, 0.4578, 0.9578, 0.37, 0.99, 0.25, 0.9578, 0.13, 0.87, 0.04215, 0.75, 0.01, 0.63, 0.04215, 0.5422, 0.13, 0.51, 0.25, 0.5422, 0.37, 0.63, 0.4578])
me_cylinder_002.materials.append(mat_artemian___light)
me_cylinder_002.update()
me_cylinder_003 = bpy.data.meshes.new('Cylinder.003')
me_cylinder_003.from_pydata([(0.0, 0.025, -0.9534), (0.0, 0.025, 0.9534), (0.0125, 0.02165, -0.9534), (0.0125, 0.02165, 0.9534), (0.02165, 0.0125, -0.9534), (0.02165, 0.0125, 0.9534), (0.025, 0.0, -0.9534), (0.025, 0.0, 0.9534), (0.02165, -0.0125, -0.9534), (0.02165, -0.0125, 0.9534), (0.0125, -0.02165, -0.9534), (0.0125, -0.02165, 0.9534), (0.0, -0.025, -0.9534), (0.0, -0.025, 0.9534), (-0.0125, -0.02165, -0.9534), (-0.0125, -0.02165, 0.9534), (-0.02165, -0.0125, -0.9534), (-0.02165, -0.0125, 0.9534), (-0.025, 0.0, -0.9534), (-0.025, 0.0, 0.9534), (-0.02165, 0.0125, -0.9534), (-0.02165, 0.0125, 0.9534), (-0.0125, 0.02165, -0.9534), (-0.0125, 0.02165, 0.9534)], [], [(0, 1, 3, 2), (2, 3, 5, 4), (4, 5, 7, 6), (6, 7, 9, 8), (8, 9, 11, 10), (10, 11, 13, 12), (12, 13, 15, 14), (14, 15, 17, 16), (16, 17, 19, 18), (18, 19, 21, 20), (3, 1, 23, 21, 19, 17, 15, 13, 11, 9, 7, 5), (20, 21, 23, 22), (22, 23, 1, 0), (0, 2, 4, 6, 8, 10, 12, 14, 16, 18, 20, 22)])
_uv = me_cylinder_003.uv_layers.new(name='UVMap')
_uv.uv.foreach_set('vector', [1.0, 0.5, 1.0, 1.0, 0.9167, 1.0, 0.9167, 0.5, 0.9167, 0.5, 0.9167, 1.0, 0.8333, 1.0, 0.8333, 0.5, 0.8333, 0.5, 0.8333, 1.0, 0.75, 1.0, 0.75, 0.5, 0.75, 0.5, 0.75, 1.0, 0.6667, 1.0, 0.6667, 0.5, 0.6667, 0.5, 0.6667, 1.0, 0.5833, 1.0, 0.5833, 0.5, 0.5833, 0.5, 0.5833, 1.0, 0.5, 1.0, 0.5, 0.5, 0.5, 0.5, 0.5, 1.0, 0.4167, 1.0, 0.4167, 0.5, 0.4167, 0.5, 0.4167, 1.0, 0.3333, 1.0, 0.3333, 0.5, 0.3333, 0.5, 0.3333, 1.0, 0.25, 1.0, 0.25, 0.5, 0.25, 0.5, 0.25, 1.0, 0.1667, 1.0, 0.1667, 0.5, 0.37, 0.4578, 0.25, 0.49, 0.13, 0.4578, 0.04215, 0.37, 0.01, 0.25, 0.04215, 0.13, 0.13, 0.04215, 0.25, 0.01, 0.37, 0.04215, 0.4578, 0.13, 0.49, 0.25, 0.4578, 0.37, 0.1667, 0.5, 0.1667, 1.0, 0.08333, 1.0, 0.08333, 0.5, 0.08333, 0.5, 0.08333, 1.0, 7.451e-08, 1.0, 7.451e-08, 0.5, 0.75, 0.49, 0.87, 0.4578, 0.9578, 0.37, 0.99, 0.25, 0.9578, 0.13, 0.87, 0.04215, 0.75, 0.01, 0.63, 0.04215, 0.5422, 0.13, 0.51, 0.25, 0.5422, 0.37, 0.63, 0.4578])
me_cylinder_003.materials.append(mat_artemian___light)
me_cylinder_003.update()
me_cylinder_004 = bpy.data.meshes.new('Cylinder.004')
me_cylinder_004.from_pydata([(0.0, 0.025, -0.17), (0.0, 0.025, 0.17), (0.0125, 0.02165, -0.17), (0.0125, 0.02165, 0.17), (0.02165, 0.0125, -0.17), (0.02165, 0.0125, 0.17), (0.025, 0.0, -0.17), (0.025, 0.0, 0.17), (0.02165, -0.0125, -0.17), (0.02165, -0.0125, 0.17), (0.0125, -0.02165, -0.17), (0.0125, -0.02165, 0.17), (0.0, -0.025, -0.17), (0.0, -0.025, 0.17), (-0.0125, -0.02165, -0.17), (-0.0125, -0.02165, 0.17), (-0.02165, -0.0125, -0.17), (-0.02165, -0.0125, 0.17), (-0.025, 0.0, -0.17), (-0.025, 0.0, 0.17), (-0.02165, 0.0125, -0.17), (-0.02165, 0.0125, 0.17), (-0.0125, 0.02165, -0.17), (-0.0125, 0.02165, 0.17)], [], [(0, 1, 3, 2), (2, 3, 5, 4), (4, 5, 7, 6), (6, 7, 9, 8), (8, 9, 11, 10), (10, 11, 13, 12), (12, 13, 15, 14), (14, 15, 17, 16), (16, 17, 19, 18), (18, 19, 21, 20), (3, 1, 23, 21, 19, 17, 15, 13, 11, 9, 7, 5), (20, 21, 23, 22), (22, 23, 1, 0), (0, 2, 4, 6, 8, 10, 12, 14, 16, 18, 20, 22)])
_uv = me_cylinder_004.uv_layers.new(name='UVMap')
_uv.uv.foreach_set('vector', [1.0, 0.5, 1.0, 1.0, 0.9167, 1.0, 0.9167, 0.5, 0.9167, 0.5, 0.9167, 1.0, 0.8333, 1.0, 0.8333, 0.5, 0.8333, 0.5, 0.8333, 1.0, 0.75, 1.0, 0.75, 0.5, 0.75, 0.5, 0.75, 1.0, 0.6667, 1.0, 0.6667, 0.5, 0.6667, 0.5, 0.6667, 1.0, 0.5833, 1.0, 0.5833, 0.5, 0.5833, 0.5, 0.5833, 1.0, 0.5, 1.0, 0.5, 0.5, 0.5, 0.5, 0.5, 1.0, 0.4167, 1.0, 0.4167, 0.5, 0.4167, 0.5, 0.4167, 1.0, 0.3333, 1.0, 0.3333, 0.5, 0.3333, 0.5, 0.3333, 1.0, 0.25, 1.0, 0.25, 0.5, 0.25, 0.5, 0.25, 1.0, 0.1667, 1.0, 0.1667, 0.5, 0.37, 0.4578, 0.25, 0.49, 0.13, 0.4578, 0.04215, 0.37, 0.01, 0.25, 0.04215, 0.13, 0.13, 0.04215, 0.25, 0.01, 0.37, 0.04215, 0.4578, 0.13, 0.49, 0.25, 0.4578, 0.37, 0.1667, 0.5, 0.1667, 1.0, 0.08333, 1.0, 0.08333, 0.5, 0.08333, 0.5, 0.08333, 1.0, 7.451e-08, 1.0, 7.451e-08, 0.5, 0.75, 0.49, 0.87, 0.4578, 0.9578, 0.37, 0.99, 0.25, 0.9578, 0.13, 0.87, 0.04215, 0.75, 0.01, 0.63, 0.04215, 0.5422, 0.13, 0.51, 0.25, 0.5422, 0.37, 0.63, 0.4578])
me_cylinder_004.materials.append(mat_artemian___light)
me_cylinder_004.update()
me_cylinder_005 = bpy.data.meshes.new('Cylinder.005')
me_cylinder_005.from_pydata([(0.0, 0.04, -1.3), (0.0, 0.04, 1.3), (0.02, 0.03464, -1.3), (0.02, 0.03464, 1.3), (0.03464, 0.02, -1.3), (0.03464, 0.02, 1.3), (0.04, 0.0, -1.3), (0.04, 0.0, 1.3), (0.03464, -0.02, -1.3), (0.03464, -0.02, 1.3), (0.02, -0.03464, -1.3), (0.02, -0.03464, 1.3), (0.0, -0.04, -1.3), (0.0, -0.04, 1.3), (-0.02, -0.03464, -1.3), (-0.02, -0.03464, 1.3), (-0.03464, -0.02, -1.3), (-0.03464, -0.02, 1.3), (-0.04, 0.0, -1.3), (-0.04, 0.0, 1.3), (-0.03464, 0.02, -1.3), (-0.03464, 0.02, 1.3), (-0.02, 0.03464, -1.3), (-0.02, 0.03464, 1.3)], [], [(0, 1, 3, 2), (2, 3, 5, 4), (4, 5, 7, 6), (6, 7, 9, 8), (8, 9, 11, 10), (10, 11, 13, 12), (12, 13, 15, 14), (14, 15, 17, 16), (16, 17, 19, 18), (18, 19, 21, 20), (3, 1, 23, 21, 19, 17, 15, 13, 11, 9, 7, 5), (20, 21, 23, 22), (22, 23, 1, 0), (0, 2, 4, 6, 8, 10, 12, 14, 16, 18, 20, 22)])
_uv = me_cylinder_005.uv_layers.new(name='UVMap')
_uv.uv.foreach_set('vector', [1.0, 0.5, 1.0, 1.0, 0.9167, 1.0, 0.9167, 0.5, 0.9167, 0.5, 0.9167, 1.0, 0.8333, 1.0, 0.8333, 0.5, 0.8333, 0.5, 0.8333, 1.0, 0.75, 1.0, 0.75, 0.5, 0.75, 0.5, 0.75, 1.0, 0.6667, 1.0, 0.6667, 0.5, 0.6667, 0.5, 0.6667, 1.0, 0.5833, 1.0, 0.5833, 0.5, 0.5833, 0.5, 0.5833, 1.0, 0.5, 1.0, 0.5, 0.5, 0.5, 0.5, 0.5, 1.0, 0.4167, 1.0, 0.4167, 0.5, 0.4167, 0.5, 0.4167, 1.0, 0.3333, 1.0, 0.3333, 0.5, 0.3333, 0.5, 0.3333, 1.0, 0.25, 1.0, 0.25, 0.5, 0.25, 0.5, 0.25, 1.0, 0.1667, 1.0, 0.1667, 0.5, 0.37, 0.4578, 0.25, 0.49, 0.13, 0.4578, 0.04215, 0.37, 0.01, 0.25, 0.04215, 0.13, 0.13, 0.04215, 0.25, 0.01, 0.37, 0.04215, 0.4578, 0.13, 0.49, 0.25, 0.4578, 0.37, 0.1667, 0.5, 0.1667, 1.0, 0.08333, 1.0, 0.08333, 0.5, 0.08333, 0.5, 0.08333, 1.0, 7.451e-08, 1.0, 7.451e-08, 0.5, 0.75, 0.49, 0.87, 0.4578, 0.9578, 0.37, 0.99, 0.25, 0.9578, 0.13, 0.87, 0.04215, 0.75, 0.01, 0.63, 0.04215, 0.5422, 0.13, 0.51, 0.25, 0.5422, 0.37, 0.63, 0.4578])
me_cylinder_005.materials.append(mat_artemian___trim)
me_cylinder_005.update()
me_cylinder_006 = bpy.data.meshes.new('Cylinder.006')
me_cylinder_006.from_pydata([(0.0, 0.025, -0.9534), (0.0, 0.025, 0.9534), (0.0125, 0.02165, -0.9534), (0.0125, 0.02165, 0.9534), (0.02165, 0.0125, -0.9534), (0.02165, 0.0125, 0.9534), (0.025, 0.0, -0.9534), (0.025, 0.0, 0.9534), (0.02165, -0.0125, -0.9534), (0.02165, -0.0125, 0.9534), (0.0125, -0.02165, -0.9534), (0.0125, -0.02165, 0.9534), (0.0, -0.025, -0.9534), (0.0, -0.025, 0.9534), (-0.0125, -0.02165, -0.9534), (-0.0125, -0.02165, 0.9534), (-0.02165, -0.0125, -0.9534), (-0.02165, -0.0125, 0.9534), (-0.025, 0.0, -0.9534), (-0.025, 0.0, 0.9534), (-0.02165, 0.0125, -0.9534), (-0.02165, 0.0125, 0.9534), (-0.0125, 0.02165, -0.9534), (-0.0125, 0.02165, 0.9534)], [], [(0, 1, 3, 2), (2, 3, 5, 4), (4, 5, 7, 6), (6, 7, 9, 8), (8, 9, 11, 10), (10, 11, 13, 12), (12, 13, 15, 14), (14, 15, 17, 16), (16, 17, 19, 18), (18, 19, 21, 20), (3, 1, 23, 21, 19, 17, 15, 13, 11, 9, 7, 5), (20, 21, 23, 22), (22, 23, 1, 0), (0, 2, 4, 6, 8, 10, 12, 14, 16, 18, 20, 22)])
_uv = me_cylinder_006.uv_layers.new(name='UVMap')
_uv.uv.foreach_set('vector', [1.0, 0.5, 1.0, 1.0, 0.9167, 1.0, 0.9167, 0.5, 0.9167, 0.5, 0.9167, 1.0, 0.8333, 1.0, 0.8333, 0.5, 0.8333, 0.5, 0.8333, 1.0, 0.75, 1.0, 0.75, 0.5, 0.75, 0.5, 0.75, 1.0, 0.6667, 1.0, 0.6667, 0.5, 0.6667, 0.5, 0.6667, 1.0, 0.5833, 1.0, 0.5833, 0.5, 0.5833, 0.5, 0.5833, 1.0, 0.5, 1.0, 0.5, 0.5, 0.5, 0.5, 0.5, 1.0, 0.4167, 1.0, 0.4167, 0.5, 0.4167, 0.5, 0.4167, 1.0, 0.3333, 1.0, 0.3333, 0.5, 0.3333, 0.5, 0.3333, 1.0, 0.25, 1.0, 0.25, 0.5, 0.25, 0.5, 0.25, 1.0, 0.1667, 1.0, 0.1667, 0.5, 0.37, 0.4578, 0.25, 0.49, 0.13, 0.4578, 0.04215, 0.37, 0.01, 0.25, 0.04215, 0.13, 0.13, 0.04215, 0.25, 0.01, 0.37, 0.04215, 0.4578, 0.13, 0.49, 0.25, 0.4578, 0.37, 0.1667, 0.5, 0.1667, 1.0, 0.08333, 1.0, 0.08333, 0.5, 0.08333, 0.5, 0.08333, 1.0, 7.451e-08, 1.0, 7.451e-08, 0.5, 0.75, 0.49, 0.87, 0.4578, 0.9578, 0.37, 0.99, 0.25, 0.9578, 0.13, 0.87, 0.04215, 0.75, 0.01, 0.63, 0.04215, 0.5422, 0.13, 0.51, 0.25, 0.5422, 0.37, 0.63, 0.4578])
me_cylinder_006.materials.append(mat_artemian___light)
me_cylinder_006.update()
me_cylinder_007 = bpy.data.meshes.new('Cylinder.007')
me_cylinder_007.from_pydata([(0.0, 0.025, -0.17), (0.0, 0.025, 0.17), (0.0125, 0.02165, -0.17), (0.0125, 0.02165, 0.17), (0.02165, 0.0125, -0.17), (0.02165, 0.0125, 0.17), (0.025, 0.0, -0.17), (0.025, 0.0, 0.17), (0.02165, -0.0125, -0.17), (0.02165, -0.0125, 0.17), (0.0125, -0.02165, -0.17), (0.0125, -0.02165, 0.17), (0.0, -0.025, -0.17), (0.0, -0.025, 0.17), (-0.0125, -0.02165, -0.17), (-0.0125, -0.02165, 0.17), (-0.02165, -0.0125, -0.17), (-0.02165, -0.0125, 0.17), (-0.025, 0.0, -0.17), (-0.025, 0.0, 0.17), (-0.02165, 0.0125, -0.17), (-0.02165, 0.0125, 0.17), (-0.0125, 0.02165, -0.17), (-0.0125, 0.02165, 0.17)], [], [(0, 1, 3, 2), (2, 3, 5, 4), (4, 5, 7, 6), (6, 7, 9, 8), (8, 9, 11, 10), (10, 11, 13, 12), (12, 13, 15, 14), (14, 15, 17, 16), (16, 17, 19, 18), (18, 19, 21, 20), (3, 1, 23, 21, 19, 17, 15, 13, 11, 9, 7, 5), (20, 21, 23, 22), (22, 23, 1, 0), (0, 2, 4, 6, 8, 10, 12, 14, 16, 18, 20, 22)])
_uv = me_cylinder_007.uv_layers.new(name='UVMap')
_uv.uv.foreach_set('vector', [1.0, 0.5, 1.0, 1.0, 0.9167, 1.0, 0.9167, 0.5, 0.9167, 0.5, 0.9167, 1.0, 0.8333, 1.0, 0.8333, 0.5, 0.8333, 0.5, 0.8333, 1.0, 0.75, 1.0, 0.75, 0.5, 0.75, 0.5, 0.75, 1.0, 0.6667, 1.0, 0.6667, 0.5, 0.6667, 0.5, 0.6667, 1.0, 0.5833, 1.0, 0.5833, 0.5, 0.5833, 0.5, 0.5833, 1.0, 0.5, 1.0, 0.5, 0.5, 0.5, 0.5, 0.5, 1.0, 0.4167, 1.0, 0.4167, 0.5, 0.4167, 0.5, 0.4167, 1.0, 0.3333, 1.0, 0.3333, 0.5, 0.3333, 0.5, 0.3333, 1.0, 0.25, 1.0, 0.25, 0.5, 0.25, 0.5, 0.25, 1.0, 0.1667, 1.0, 0.1667, 0.5, 0.37, 0.4578, 0.25, 0.49, 0.13, 0.4578, 0.04215, 0.37, 0.01, 0.25, 0.04215, 0.13, 0.13, 0.04215, 0.25, 0.01, 0.37, 0.04215, 0.4578, 0.13, 0.49, 0.25, 0.4578, 0.37, 0.1667, 0.5, 0.1667, 1.0, 0.08333, 1.0, 0.08333, 0.5, 0.08333, 0.5, 0.08333, 1.0, 7.451e-08, 1.0, 7.451e-08, 0.5, 0.75, 0.49, 0.87, 0.4578, 0.9578, 0.37, 0.99, 0.25, 0.9578, 0.13, 0.87, 0.04215, 0.75, 0.01, 0.63, 0.04215, 0.5422, 0.13, 0.51, 0.25, 0.5422, 0.37, 0.63, 0.4578])
me_cylinder_007.materials.append(mat_artemian___light)
me_cylinder_007.update()
me_cylinder_008 = bpy.data.meshes.new('Cylinder.008')
me_cylinder_008.from_pydata([(0.0, 0.025, -0.9534), (0.0, 0.025, 0.9534), (0.0125, 0.02165, -0.9534), (0.0125, 0.02165, 0.9534), (0.02165, 0.0125, -0.9534), (0.02165, 0.0125, 0.9534), (0.025, 0.0, -0.9534), (0.025, 0.0, 0.9534), (0.02165, -0.0125, -0.9534), (0.02165, -0.0125, 0.9534), (0.0125, -0.02165, -0.9534), (0.0125, -0.02165, 0.9534), (0.0, -0.025, -0.9534), (0.0, -0.025, 0.9534), (-0.0125, -0.02165, -0.9534), (-0.0125, -0.02165, 0.9534), (-0.02165, -0.0125, -0.9534), (-0.02165, -0.0125, 0.9534), (-0.025, 0.0, -0.9534), (-0.025, 0.0, 0.9534), (-0.02165, 0.0125, -0.9534), (-0.02165, 0.0125, 0.9534), (-0.0125, 0.02165, -0.9534), (-0.0125, 0.02165, 0.9534)], [], [(0, 1, 3, 2), (2, 3, 5, 4), (4, 5, 7, 6), (6, 7, 9, 8), (8, 9, 11, 10), (10, 11, 13, 12), (12, 13, 15, 14), (14, 15, 17, 16), (16, 17, 19, 18), (18, 19, 21, 20), (3, 1, 23, 21, 19, 17, 15, 13, 11, 9, 7, 5), (20, 21, 23, 22), (22, 23, 1, 0), (0, 2, 4, 6, 8, 10, 12, 14, 16, 18, 20, 22)])
_uv = me_cylinder_008.uv_layers.new(name='UVMap')
_uv.uv.foreach_set('vector', [1.0, 0.5, 1.0, 1.0, 0.9167, 1.0, 0.9167, 0.5, 0.9167, 0.5, 0.9167, 1.0, 0.8333, 1.0, 0.8333, 0.5, 0.8333, 0.5, 0.8333, 1.0, 0.75, 1.0, 0.75, 0.5, 0.75, 0.5, 0.75, 1.0, 0.6667, 1.0, 0.6667, 0.5, 0.6667, 0.5, 0.6667, 1.0, 0.5833, 1.0, 0.5833, 0.5, 0.5833, 0.5, 0.5833, 1.0, 0.5, 1.0, 0.5, 0.5, 0.5, 0.5, 0.5, 1.0, 0.4167, 1.0, 0.4167, 0.5, 0.4167, 0.5, 0.4167, 1.0, 0.3333, 1.0, 0.3333, 0.5, 0.3333, 0.5, 0.3333, 1.0, 0.25, 1.0, 0.25, 0.5, 0.25, 0.5, 0.25, 1.0, 0.1667, 1.0, 0.1667, 0.5, 0.37, 0.4578, 0.25, 0.49, 0.13, 0.4578, 0.04215, 0.37, 0.01, 0.25, 0.04215, 0.13, 0.13, 0.04215, 0.25, 0.01, 0.37, 0.04215, 0.4578, 0.13, 0.49, 0.25, 0.4578, 0.37, 0.1667, 0.5, 0.1667, 1.0, 0.08333, 1.0, 0.08333, 0.5, 0.08333, 0.5, 0.08333, 1.0, 7.451e-08, 1.0, 7.451e-08, 0.5, 0.75, 0.49, 0.87, 0.4578, 0.9578, 0.37, 0.99, 0.25, 0.9578, 0.13, 0.87, 0.04215, 0.75, 0.01, 0.63, 0.04215, 0.5422, 0.13, 0.51, 0.25, 0.5422, 0.37, 0.63, 0.4578])
me_cylinder_008.materials.append(mat_artemian___light)
me_cylinder_008.update()
me_cylinder_009 = bpy.data.meshes.new('Cylinder.009')
me_cylinder_009.from_pydata([(0.0, 0.025, -0.17), (0.0, 0.025, 0.17), (0.0125, 0.02165, -0.17), (0.0125, 0.02165, 0.17), (0.02165, 0.0125, -0.17), (0.02165, 0.0125, 0.17), (0.025, 0.0, -0.17), (0.025, 0.0, 0.17), (0.02165, -0.0125, -0.17), (0.02165, -0.0125, 0.17), (0.0125, -0.02165, -0.17), (0.0125, -0.02165, 0.17), (0.0, -0.025, -0.17), (0.0, -0.025, 0.17), (-0.0125, -0.02165, -0.17), (-0.0125, -0.02165, 0.17), (-0.02165, -0.0125, -0.17), (-0.02165, -0.0125, 0.17), (-0.025, 0.0, -0.17), (-0.025, 0.0, 0.17), (-0.02165, 0.0125, -0.17), (-0.02165, 0.0125, 0.17), (-0.0125, 0.02165, -0.17), (-0.0125, 0.02165, 0.17)], [], [(0, 1, 3, 2), (2, 3, 5, 4), (4, 5, 7, 6), (6, 7, 9, 8), (8, 9, 11, 10), (10, 11, 13, 12), (12, 13, 15, 14), (14, 15, 17, 16), (16, 17, 19, 18), (18, 19, 21, 20), (3, 1, 23, 21, 19, 17, 15, 13, 11, 9, 7, 5), (20, 21, 23, 22), (22, 23, 1, 0), (0, 2, 4, 6, 8, 10, 12, 14, 16, 18, 20, 22)])
_uv = me_cylinder_009.uv_layers.new(name='UVMap')
_uv.uv.foreach_set('vector', [1.0, 0.5, 1.0, 1.0, 0.9167, 1.0, 0.9167, 0.5, 0.9167, 0.5, 0.9167, 1.0, 0.8333, 1.0, 0.8333, 0.5, 0.8333, 0.5, 0.8333, 1.0, 0.75, 1.0, 0.75, 0.5, 0.75, 0.5, 0.75, 1.0, 0.6667, 1.0, 0.6667, 0.5, 0.6667, 0.5, 0.6667, 1.0, 0.5833, 1.0, 0.5833, 0.5, 0.5833, 0.5, 0.5833, 1.0, 0.5, 1.0, 0.5, 0.5, 0.5, 0.5, 0.5, 1.0, 0.4167, 1.0, 0.4167, 0.5, 0.4167, 0.5, 0.4167, 1.0, 0.3333, 1.0, 0.3333, 0.5, 0.3333, 0.5, 0.3333, 1.0, 0.25, 1.0, 0.25, 0.5, 0.25, 0.5, 0.25, 1.0, 0.1667, 1.0, 0.1667, 0.5, 0.37, 0.4578, 0.25, 0.49, 0.13, 0.4578, 0.04215, 0.37, 0.01, 0.25, 0.04215, 0.13, 0.13, 0.04215, 0.25, 0.01, 0.37, 0.04215, 0.4578, 0.13, 0.49, 0.25, 0.4578, 0.37, 0.1667, 0.5, 0.1667, 1.0, 0.08333, 1.0, 0.08333, 0.5, 0.08333, 0.5, 0.08333, 1.0, 7.451e-08, 1.0, 7.451e-08, 0.5, 0.75, 0.49, 0.87, 0.4578, 0.9578, 0.37, 0.99, 0.25, 0.9578, 0.13, 0.87, 0.04215, 0.75, 0.01, 0.63, 0.04215, 0.5422, 0.13, 0.51, 0.25, 0.5422, 0.37, 0.63, 0.4578])
me_cylinder_009.materials.append(mat_artemian___light)
me_cylinder_009.update()

# ---- objects
ob_openfa_orthographic_30_degree_camera = bpy.data.objects.new('OpenFA orthographic 30 degree camera', cam_camera)
ob_soft_key = bpy.data.objects.new('Soft key', light_area)
ob_cool_fill = bpy.data.objects.new('Cool fill', light_area_001)
ob_copper_rim = bpy.data.objects.new('Copper rim', light_area_002)
ob_foundation_drum = bpy.data.objects.new('Foundation drum', me_foundation_drum_mesh)
ob_shield_generator_low_housing = bpy.data.objects.new('Shield generator low housing', me_shield_generator_low_housing_mesh)
ob_shield_emitter_stem = bpy.data.objects.new('Shield emitter stem', me_cylinder)
ob_shield_emitter_cage = bpy.data.objects.new('Shield emitter cage', me_cylinder_001)
ob_shield_cage_crown = bpy.data.objects.new('Shield cage crown', me_cylinder_002)
ob_shield_emitter_cage_001 = bpy.data.objects.new('Shield emitter cage.001', me_cylinder_003)
ob_shield_cage_crown_001 = bpy.data.objects.new('Shield cage crown.001', me_cylinder_004)
ob_shield_emitter_stem_001 = bpy.data.objects.new('Shield emitter stem.001', me_cylinder_005)
ob_shield_emitter_cage_002 = bpy.data.objects.new('Shield emitter cage.002', me_cylinder_006)
ob_shield_cage_crown_002 = bpy.data.objects.new('Shield cage crown.002', me_cylinder_007)
ob_shield_emitter_cage_003 = bpy.data.objects.new('Shield emitter cage.003', me_cylinder_008)
ob_shield_cage_crown_003 = bpy.data.objects.new('Shield cage crown.003', me_cylinder_009)

# ---- transforms, parenting, visibility, modifiers, constraints
ob_openfa_orthographic_30_degree_camera.location = (9.194, -13.79, 12.75)
ob_openfa_orthographic_30_degree_camera.rotation_euler = (0.9599, 5.558e-09, 0.588)
ob_soft_key.location = (-3.0, -5.0, 8.0)
ob_soft_key.rotation_euler = (0.6945, -4.69e-08, -0.5404)
ob_cool_fill.location = (5.0, -1.0, 5.0)
ob_cool_fill.rotation_euler = (0.9056, 4.58e-09, 1.373)
ob_copper_rim.location = (1.0, 5.0, 6.0)
ob_copper_rim.rotation_euler = (0.7952, -6.254e-08, 2.944)
ob_foundation_drum.location = (0.0, 0.0, 0.0)
_m = ob_foundation_drum.modifiers.new('Preserve industrial profile breaks', 'EDGE_SPLIT')
_m.split_angle = 0.5585
ob_shield_generator_low_housing.location = (0.0, 0.0, 0.0)
ob_shield_emitter_stem.location = (-0.325, 0.0, 1.8)
ob_shield_emitter_stem.rotation_euler = (0.0, -0.0, -3.142)
_m = ob_shield_emitter_stem.modifiers.new('Manufactured edge bevel', 'BEVEL')
_m.width = 0.008
_m.width_pct = 0.008
_m.segments = 3
_m = ob_shield_emitter_stem.modifiers.new('Weighted corner normals', 'WEIGHTED_NORMAL')
ob_shield_emitter_cage.location = (-0.405, 0.0, 1.85)
ob_shield_emitter_cage.rotation_euler = (0.08401, -2.991e-07, -1.571)
_m = ob_shield_emitter_cage.modifiers.new('Manufactured edge bevel', 'BEVEL')
_m.width = 0.005
_m.width_pct = 0.005
_m.segments = 3
_m = ob_shield_emitter_cage.modifiers.new('Weighted corner normals', 'WEIGHTED_NORMAL')
ob_shield_cage_crown.location = (-0.405, 0.0, 2.95)
ob_shield_cage_crown.rotation_euler = (0.49, -2.044e-08, 1.571)
_m = ob_shield_cage_crown.modifiers.new('Manufactured edge bevel', 'BEVEL')
_m.width = 0.005
_m.width_pct = 0.005
_m.segments = 3
_m = ob_shield_cage_crown.modifiers.new('Weighted corner normals', 'WEIGHTED_NORMAL')
ob_shield_emitter_cage_001.location = (-0.245, 0.0, 1.85)
ob_shield_emitter_cage_001.rotation_euler = (0.08401, 3.202e-07, 1.571)
_m = ob_shield_emitter_cage_001.modifiers.new('Manufactured edge bevel', 'BEVEL')
_m.width = 0.005
_m.width_pct = 0.005
_m.segments = 3
_m = ob_shield_emitter_cage_001.modifiers.new('Weighted corner normals', 'WEIGHTED_NORMAL')
ob_shield_cage_crown_001.location = (-0.245, 0.0, 2.95)
ob_shield_cage_crown_001.rotation_euler = (0.49, 6.133e-08, -1.571)
_m = ob_shield_cage_crown_001.modifiers.new('Manufactured edge bevel', 'BEVEL')
_m.width = 0.005
_m.width_pct = 0.005
_m.segments = 3
_m = ob_shield_cage_crown_001.modifiers.new('Weighted corner normals', 'WEIGHTED_NORMAL')
ob_shield_emitter_stem_001.location = (0.325, 0.0, 1.8)
ob_shield_emitter_stem_001.rotation_euler = (0.0, -0.0, -3.142)
_m = ob_shield_emitter_stem_001.modifiers.new('Manufactured edge bevel', 'BEVEL')
_m.width = 0.008
_m.width_pct = 0.008
_m.segments = 3
_m = ob_shield_emitter_stem_001.modifiers.new('Weighted corner normals', 'WEIGHTED_NORMAL')
ob_shield_emitter_cage_002.location = (0.245, 0.0, 1.85)
ob_shield_emitter_cage_002.rotation_euler = (0.08401, -3.202e-07, -1.571)
_m = ob_shield_emitter_cage_002.modifiers.new('Manufactured edge bevel', 'BEVEL')
_m.width = 0.005
_m.width_pct = 0.005
_m.segments = 3
_m = ob_shield_emitter_cage_002.modifiers.new('Weighted corner normals', 'WEIGHTED_NORMAL')
ob_shield_cage_crown_002.location = (0.245, 0.0, 2.95)
ob_shield_cage_crown_002.rotation_euler = (0.49, -6.133e-08, 1.571)
_m = ob_shield_cage_crown_002.modifiers.new('Manufactured edge bevel', 'BEVEL')
_m.width = 0.005
_m.width_pct = 0.005
_m.segments = 3
_m = ob_shield_cage_crown_002.modifiers.new('Weighted corner normals', 'WEIGHTED_NORMAL')
ob_shield_emitter_cage_003.location = (0.405, 0.0, 1.85)
ob_shield_emitter_cage_003.rotation_euler = (0.08401, 2.991e-07, 1.571)
_m = ob_shield_emitter_cage_003.modifiers.new('Manufactured edge bevel', 'BEVEL')
_m.width = 0.005
_m.width_pct = 0.005
_m.segments = 3
_m = ob_shield_emitter_cage_003.modifiers.new('Weighted corner normals', 'WEIGHTED_NORMAL')
ob_shield_cage_crown_003.location = (0.405, 0.0, 2.95)
ob_shield_cage_crown_003.rotation_euler = (0.49, 2.044e-08, -1.571)
_m = ob_shield_cage_crown_003.modifiers.new('Manufactured edge bevel', 'BEVEL')
_m.width = 0.005
_m.width_pct = 0.005
_m.segments = 3
_m = ob_shield_cage_crown_003.modifiers.new('Weighted corner normals', 'WEIGHTED_NORMAL')

# ---- collection membership
scene.collection.objects.link(ob_openfa_orthographic_30_degree_camera)
scene.collection.objects.link(ob_soft_key)
scene.collection.objects.link(ob_cool_fill)
scene.collection.objects.link(ob_copper_rim)
col_ar19___force_fields.objects.link(ob_foundation_drum)
col_ar19___force_fields.objects.link(ob_shield_generator_low_housing)
col_ar19___force_fields.objects.link(ob_shield_emitter_stem)
col_ar19___force_fields.objects.link(ob_shield_emitter_cage)
col_ar19___force_fields.objects.link(ob_shield_cage_crown)
col_ar19___force_fields.objects.link(ob_shield_emitter_cage_001)
col_ar19___force_fields.objects.link(ob_shield_cage_crown_001)
col_ar19___force_fields.objects.link(ob_shield_emitter_stem_001)
col_ar19___force_fields.objects.link(ob_shield_emitter_cage_002)
col_ar19___force_fields.objects.link(ob_shield_cage_crown_002)
col_ar19___force_fields.objects.link(ob_shield_emitter_cage_003)
col_ar19___force_fields.objects.link(ob_shield_cage_crown_003)

# ---- scene / render settings (as saved in the file)
scene.camera = ob_openfa_orthographic_30_degree_camera
scene.frame_start = 1; scene.frame_end = 250; scene.frame_set(1)
scene.render.engine = 'CYCLES'
scene.render.resolution_x = 512
scene.render.resolution_y = 512
scene.render.film_transparent = True
scene.cycles.samples = 32
bpy.context.view_layer.update()
